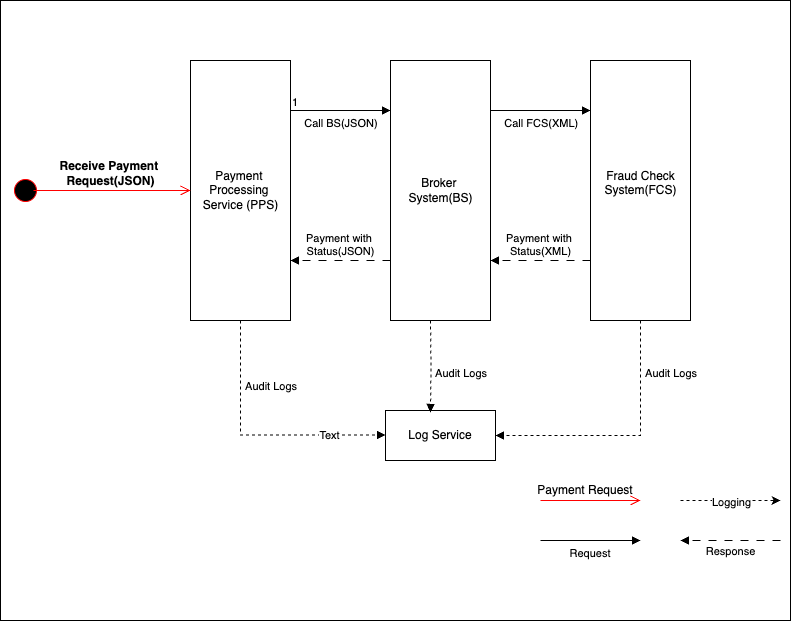

The diagram above was exported from draw.io. Its source (the exported page's mxGraphModel, read from the mxfile embedded in the PNG):
<mxGraphModel dx="1020" dy="655" grid="1" gridSize="10" guides="1" tooltips="1" connect="1" arrows="1" fold="1" page="1" pageScale="1" pageWidth="850" pageHeight="1100" background="#ffffff" math="0" shadow="0">
  <root>
    <mxCell id="0" />
    <mxCell id="1" parent="0" />
    <mxCell id="sljfrBAhnUAOa8MvIdnp-2" value="" style="verticalLabelPosition=bottom;verticalAlign=top;html=1;shape=mxgraph.basic.rect;fillColor2=none;strokeWidth=1;size=20;indent=5;fillColor=none;" vertex="1" parent="1">
      <mxGeometry x="10" y="60" width="790" height="620" as="geometry" />
    </mxCell>
    <mxCell id="Jmwn9DLmDEVFHWf7YCnM-5" value="Payment&amp;nbsp;&lt;div&gt;Processing&amp;nbsp;&lt;/div&gt;&lt;div&gt;Service (PPS)&lt;/div&gt;" style="html=1;points=[[0,0,0,0,5],[0,1,0,0,-5],[1,0,0,0,5],[1,1,0,0,-5]];perimeter=orthogonalPerimeter;outlineConnect=0;targetShapes=umlLifeline;portConstraint=eastwest;newEdgeStyle={&quot;curved&quot;:0,&quot;rounded&quot;:0};" parent="1" vertex="1">
      <mxGeometry x="200" y="120" width="100" height="260" as="geometry" />
    </mxCell>
    <mxCell id="Jmwn9DLmDEVFHWf7YCnM-6" value="Payment with&amp;nbsp;&lt;div&gt;Status(JSON)&lt;/div&gt;" style="html=1;verticalAlign=bottom;endArrow=block;curved=0;rounded=0;dashed=1;dashPattern=8 8;" parent="1" target="Jmwn9DLmDEVFHWf7YCnM-5" edge="1">
      <mxGeometry relative="1" as="geometry">
        <mxPoint x="400" y="320" as="sourcePoint" />
        <Array as="points">
          <mxPoint x="360" y="320" />
        </Array>
      </mxGeometry>
    </mxCell>
    <mxCell id="Jmwn9DLmDEVFHWf7YCnM-8" value="&amp;nbsp; &amp;nbsp; Call BS(JSON)&lt;div&gt;&lt;br&gt;&lt;/div&gt;" style="endArrow=block;endFill=1;html=1;edgeStyle=orthogonalEdgeStyle;align=left;verticalAlign=top;rounded=0;" parent="1" edge="1">
      <mxGeometry x="-1" relative="1" as="geometry">
        <mxPoint x="300" y="170" as="sourcePoint" />
        <mxPoint x="400" y="170" as="targetPoint" />
      </mxGeometry>
    </mxCell>
    <mxCell id="Jmwn9DLmDEVFHWf7YCnM-9" value="1" style="edgeLabel;resizable=0;html=1;align=left;verticalAlign=bottom;" parent="Jmwn9DLmDEVFHWf7YCnM-8" connectable="0" vertex="1">
      <mxGeometry x="-1" relative="1" as="geometry" />
    </mxCell>
    <mxCell id="Jmwn9DLmDEVFHWf7YCnM-10" value="Broker&amp;nbsp;&lt;div&gt;System(BS)&lt;/div&gt;" style="html=1;points=[[0,0,0,0,5],[0,1,0,0,-5],[1,0,0,0,5],[1,1,0,0,-5]];perimeter=orthogonalPerimeter;outlineConnect=0;targetShapes=umlLifeline;portConstraint=eastwest;newEdgeStyle={&quot;curved&quot;:0,&quot;rounded&quot;:0};" parent="1" vertex="1">
      <mxGeometry x="400" y="120" width="100" height="260" as="geometry" />
    </mxCell>
    <mxCell id="Jmwn9DLmDEVFHWf7YCnM-11" value="Fraud Check&lt;div&gt;System(FCS)&lt;/div&gt;&lt;div&gt;&lt;br&gt;&lt;/div&gt;" style="html=1;points=[[0,0,0,0,5],[0,1,0,0,-5],[1,0,0,0,5],[1,1,0,0,-5]];perimeter=orthogonalPerimeter;outlineConnect=0;targetShapes=umlLifeline;portConstraint=eastwest;newEdgeStyle={&quot;curved&quot;:0,&quot;rounded&quot;:0};" parent="1" vertex="1">
      <mxGeometry x="600" y="120" width="100" height="260" as="geometry" />
    </mxCell>
    <mxCell id="Jmwn9DLmDEVFHWf7YCnM-12" value="&amp;nbsp; &amp;nbsp; Call FCS(XML)" style="endArrow=block;endFill=1;html=1;edgeStyle=orthogonalEdgeStyle;align=left;verticalAlign=top;rounded=0;" parent="1" edge="1">
      <mxGeometry x="-1" relative="1" as="geometry">
        <mxPoint x="500" y="170" as="sourcePoint" />
        <mxPoint x="600" y="170" as="targetPoint" />
        <mxPoint as="offset" />
      </mxGeometry>
    </mxCell>
    <mxCell id="Jmwn9DLmDEVFHWf7YCnM-14" value="Payment with&amp;nbsp;&lt;div&gt;Status(XML)&lt;/div&gt;" style="html=1;verticalAlign=bottom;endArrow=block;curved=0;rounded=0;dashed=1;dashPattern=8 8;" parent="1" edge="1">
      <mxGeometry relative="1" as="geometry">
        <mxPoint x="600" y="320" as="sourcePoint" />
        <mxPoint x="500" y="320" as="targetPoint" />
        <Array as="points">
          <mxPoint x="560" y="320" />
        </Array>
        <mxPoint as="offset" />
      </mxGeometry>
    </mxCell>
    <mxCell id="Jmwn9DLmDEVFHWf7YCnM-17" value="" style="ellipse;html=1;shape=startState;fillColor=#000000;strokeColor=#ff0000;" parent="1" vertex="1">
      <mxGeometry x="20" y="235" width="30" height="30" as="geometry" />
    </mxCell>
    <mxCell id="Jmwn9DLmDEVFHWf7YCnM-18" value="" style="edgeStyle=orthogonalEdgeStyle;html=1;verticalAlign=bottom;endArrow=open;endSize=8;strokeColor=#ff0000;rounded=0;exitX=0.767;exitY=0.5;exitDx=0;exitDy=0;exitPerimeter=0;" parent="1" source="Jmwn9DLmDEVFHWf7YCnM-17" target="Jmwn9DLmDEVFHWf7YCnM-5" edge="1">
      <mxGeometry relative="1" as="geometry">
        <mxPoint x="75" y="310" as="targetPoint" />
        <Array as="points" />
      </mxGeometry>
    </mxCell>
    <mxCell id="Jmwn9DLmDEVFHWf7YCnM-19" value="Receive Payment&amp;nbsp;&lt;div&gt;Request(JSON)&lt;/div&gt;" style="text;align=center;fontStyle=1;verticalAlign=middle;spacingLeft=3;spacingRight=3;strokeColor=none;rotatable=0;points=[[0,0.5],[1,0.5]];portConstraint=eastwest;html=1;" parent="1" vertex="1">
      <mxGeometry x="80" y="220" width="80" height="26" as="geometry" />
    </mxCell>
    <mxCell id="Jmwn9DLmDEVFHWf7YCnM-20" value="Log Service" style="html=1;whiteSpace=wrap;" parent="1" vertex="1">
      <mxGeometry x="395" y="470" width="110" height="50" as="geometry" />
    </mxCell>
    <mxCell id="Jmwn9DLmDEVFHWf7YCnM-23" value="&lt;div&gt;&lt;br&gt;&lt;/div&gt;&lt;div&gt;&lt;br&gt;&lt;/div&gt;&lt;div&gt;&lt;br&gt;&lt;/div&gt;&lt;div&gt;&lt;br&gt;&lt;/div&gt;&amp;nbsp;Audit Logs" style="endArrow=block;endFill=1;html=1;edgeStyle=orthogonalEdgeStyle;align=left;verticalAlign=top;rounded=0;exitX=0.5;exitY=1;exitDx=0;exitDy=0;exitPerimeter=0;dashed=1;" parent="1" source="Jmwn9DLmDEVFHWf7YCnM-5" edge="1">
      <mxGeometry x="-1" relative="1" as="geometry">
        <mxPoint x="180" y="420" as="sourcePoint" />
        <mxPoint x="395" y="494.5" as="targetPoint" />
        <Array as="points">
          <mxPoint x="250" y="495" />
        </Array>
      </mxGeometry>
    </mxCell>
    <mxCell id="sljfrBAhnUAOa8MvIdnp-3" value="Text" style="edgeLabel;html=1;align=center;verticalAlign=middle;resizable=0;points=[];" vertex="1" connectable="0" parent="Jmwn9DLmDEVFHWf7YCnM-23">
      <mxGeometry x="0.5607" y="1" relative="1" as="geometry">
        <mxPoint y="1" as="offset" />
      </mxGeometry>
    </mxCell>
    <mxCell id="Jmwn9DLmDEVFHWf7YCnM-25" value="&amp;nbsp;&amp;nbsp;&lt;div&gt;&lt;br&gt;&lt;/div&gt;&lt;div&gt;&lt;br&gt;&lt;/div&gt;&lt;div&gt;&amp;nbsp;Audit Logs&lt;/div&gt;" style="endArrow=block;endFill=1;html=1;edgeStyle=orthogonalEdgeStyle;align=left;verticalAlign=top;rounded=0;entryX=0.409;entryY=0.04;entryDx=0;entryDy=0;entryPerimeter=0;dashed=1;" parent="1" target="Jmwn9DLmDEVFHWf7YCnM-20" edge="1">
      <mxGeometry x="-1" relative="1" as="geometry">
        <mxPoint x="440" y="380" as="sourcePoint" />
        <mxPoint x="600" y="380" as="targetPoint" />
      </mxGeometry>
    </mxCell>
    <mxCell id="Jmwn9DLmDEVFHWf7YCnM-27" value="&lt;div&gt;&lt;br&gt;&lt;/div&gt;&lt;div&gt;&lt;br&gt;&lt;/div&gt;&lt;div&gt;&lt;br&gt;&lt;/div&gt;&amp;nbsp;Audit Logs" style="endArrow=block;endFill=1;html=1;edgeStyle=orthogonalEdgeStyle;align=left;verticalAlign=top;rounded=0;entryX=1;entryY=0.5;entryDx=0;entryDy=0;dashed=1;" parent="1" target="Jmwn9DLmDEVFHWf7YCnM-20" edge="1">
      <mxGeometry x="-1" relative="1" as="geometry">
        <mxPoint x="650" y="380" as="sourcePoint" />
        <mxPoint x="540" y="500" as="targetPoint" />
        <Array as="points">
          <mxPoint x="650" y="495" />
        </Array>
      </mxGeometry>
    </mxCell>
    <mxCell id="sljfrBAhnUAOa8MvIdnp-5" value="" style="edgeStyle=orthogonalEdgeStyle;html=1;verticalAlign=bottom;endArrow=open;endSize=8;strokeColor=#ff0000;rounded=0;exitX=0.767;exitY=0.5;exitDx=0;exitDy=0;exitPerimeter=0;" edge="1" parent="1">
      <mxGeometry relative="1" as="geometry">
        <mxPoint x="650" y="560" as="targetPoint" />
        <Array as="points" />
        <mxPoint x="550" y="560" as="sourcePoint" />
      </mxGeometry>
    </mxCell>
    <mxCell id="sljfrBAhnUAOa8MvIdnp-6" value="&lt;div&gt;&amp;nbsp; &amp;nbsp; &amp;nbsp; &amp;nbsp; &amp;nbsp;Request&lt;/div&gt;" style="endArrow=block;endFill=1;html=1;edgeStyle=orthogonalEdgeStyle;align=left;verticalAlign=top;rounded=0;" edge="1" parent="1">
      <mxGeometry x="-1" relative="1" as="geometry">
        <mxPoint x="550" y="600" as="sourcePoint" />
        <mxPoint x="650" y="600" as="targetPoint" />
        <mxPoint as="offset" />
      </mxGeometry>
    </mxCell>
    <mxCell id="sljfrBAhnUAOa8MvIdnp-10" value="Response" style="html=1;verticalAlign=bottom;endArrow=block;curved=0;rounded=0;dashed=1;dashPattern=8 8;" edge="1" parent="1">
      <mxGeometry y="20" relative="1" as="geometry">
        <mxPoint x="790" y="600" as="sourcePoint" />
        <mxPoint x="690" y="600" as="targetPoint" />
        <Array as="points">
          <mxPoint x="750" y="600" />
        </Array>
        <mxPoint as="offset" />
      </mxGeometry>
    </mxCell>
    <mxCell id="sljfrBAhnUAOa8MvIdnp-13" value="Payment Request" style="text;html=1;align=center;verticalAlign=middle;whiteSpace=wrap;rounded=0;" vertex="1" parent="1">
      <mxGeometry x="540" y="535" width="110" height="30" as="geometry" />
    </mxCell>
    <mxCell id="sljfrBAhnUAOa8MvIdnp-15" value="" style="endArrow=classic;html=1;rounded=0;dashed=1;" edge="1" parent="1">
      <mxGeometry relative="1" as="geometry">
        <mxPoint x="690" y="560" as="sourcePoint" />
        <mxPoint x="790" y="560" as="targetPoint" />
      </mxGeometry>
    </mxCell>
    <mxCell id="sljfrBAhnUAOa8MvIdnp-16" value="Label" style="edgeLabel;resizable=0;html=1;;align=center;verticalAlign=middle;" connectable="0" vertex="1" parent="sljfrBAhnUAOa8MvIdnp-15">
      <mxGeometry relative="1" as="geometry" />
    </mxCell>
    <mxCell id="sljfrBAhnUAOa8MvIdnp-17" value="Logging" style="edgeLabel;html=1;align=center;verticalAlign=middle;resizable=0;points=[];" vertex="1" connectable="0" parent="sljfrBAhnUAOa8MvIdnp-15">
      <mxGeometry y="-1" relative="1" as="geometry">
        <mxPoint as="offset" />
      </mxGeometry>
    </mxCell>
  </root>
</mxGraphModel>